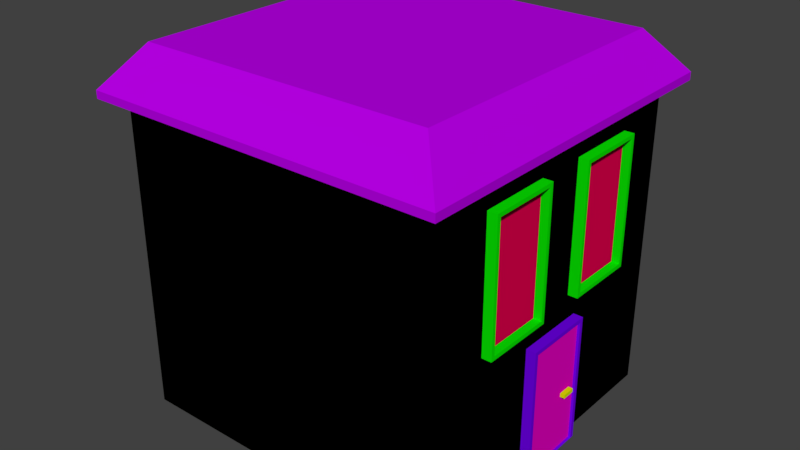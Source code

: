 # Source: House.blend  (saved by Blender 2.78.0; exported with 4.5.12 LTS)
import bpy
from mathutils import Matrix  # noqa: F401  (used for matrix-valued properties, if any)

bpy.ops.wm.read_factory_settings(use_empty=True)
scene = bpy.context.scene
scene.name = 'Scene'

# ---- collections
col_collection_1 = bpy.data.collections.new('Collection 1'); scene.collection.children.link(col_collection_1)

# ---- materials (node trees are filled in below, after node groups)
mat_material_001 = bpy.data.materials.new('Material.001')
mat_material_001.alpha_threshold = 0.0
mat_material_001.use_transparent_shadow = False
mat_material_001.diffuse_color = (0.6706, 0.8, 0.0, 1.0)
mat_material_001.roughness = 0.5
mat_material_002 = bpy.data.materials.new('Material.002')
mat_material_002.alpha_threshold = 0.0
mat_material_002.use_transparent_shadow = False
mat_material_002.diffuse_color = (0.1549, 0.0, 0.8, 1.0)
mat_material_002.roughness = 0.5
mat_material_003 = bpy.data.materials.new('Material.003')
mat_material_003.alpha_threshold = 0.0
mat_material_003.use_transparent_shadow = False
mat_material_003.diffuse_color = (0.8, 0.0, 0.5427, 1.0)
mat_material_003.roughness = 0.5
mat_material_004 = bpy.data.materials.new('Material.004')
mat_material_004.alpha_threshold = 0.0
mat_material_004.use_transparent_shadow = False
mat_material_004.diffuse_color = (0.002649, 0.8, 0.0, 1.0)
mat_material_004.roughness = 0.5
mat_material_006 = bpy.data.materials.new('Material.006')
mat_material_006.alpha_threshold = 0.0
mat_material_006.use_transparent_shadow = False
mat_material_006.diffuse_color = (0.8, 0.0, 0.07855, 1.0)
mat_material_006.roughness = 0.5
mat_material_005 = bpy.data.materials.new('Material.005')
mat_material_005.alpha_threshold = 0.0
mat_material_005.use_transparent_shadow = False
mat_material_005.diffuse_color = (0.8, 0.4287, 0.0, 1.0)
mat_material_005.roughness = 0.5
mat_material_007 = bpy.data.materials.new('Material.007')
mat_material_007.alpha_threshold = 0.0
mat_material_007.use_transparent_shadow = False
mat_material_007.diffuse_color = (0.199, 0.8, 0.8, 1.0)
mat_material_007.roughness = 0.5
mat_material_008 = bpy.data.materials.new('Material.008')
mat_material_008.alpha_threshold = 0.0
mat_material_008.use_transparent_shadow = False
mat_material_008.diffuse_color = (0.4853, 0.0, 0.8, 1.0)
mat_material_008.roughness = 0.5

# ---- material node trees

# ---- world
world_world = bpy.data.worlds.new('World'); scene.world = world_world
world_world.color = (0.05088, 0.05088, 0.05088)
world_world.use_sun_shadow = False
world_world.sun_shadow_jitter_overblur = 0.0
world_world.cycles.sampling_method = 'MANUAL'

# ---- meshes
me_cube_009 = bpy.data.meshes.new('Cube.009')
me_cube_009.from_pydata([(-1.0, -1.0, -1.0), (-1.0, -1.0, 1.0), (-1.0, 1.0, -1.0), (-1.0, 1.0, 1.0), (1.0, -1.0, -1.0), (1.0, -1.0, 1.0), (1.0, 1.0, -1.0), (1.0, 1.0, 1.0)], [], [(0, 1, 3, 2), (2, 3, 7, 6), (6, 7, 5, 4), (4, 5, 1, 0), (2, 6, 4, 0), (7, 3, 1, 5)])
me_cube_009.materials.append(mat_material_001)
me_cube_009.use_remesh_preserve_volume = False
me_cube_009.use_remesh_preserve_attributes = False
me_cube_009.use_mirror_vertex_groups = False
me_cube_009.update()
me_cube_008 = bpy.data.meshes.new('Cube.008')
me_cube_008.from_pydata([(-1.0, -1.0, -2.502), (-1.0, -1.0, 1.0), (-1.0, 1.0, -2.502), (-1.0, 1.0, 1.0), (1.0, -1.0, -2.502), (1.0, -1.0, 1.0), (1.0, 1.0, -2.502), (1.0, 1.0, 1.0), (1.0, 0.8961, 0.8961), (1.0, 0.8961, -2.488), (1.0, -0.8961, -2.488), (1.0, -0.8961, 0.8961), (0.7827, 0.8961, 0.8961), (0.7827, 0.8961, -2.488), (0.7827, -0.8961, -2.488), (0.7827, -0.8961, 0.8961)], [], [(0, 1, 3, 2), (2, 3, 7, 6), (7, 5, 11, 8), (4, 5, 1, 0), (2, 6, 4, 0), (7, 3, 1, 5), (11, 10, 14, 15), (6, 7, 8, 9), (5, 4, 10, 11), (4, 6, 9, 10), (13, 12, 15, 14), (10, 9, 13, 14), (8, 11, 15, 12), (9, 8, 12, 13)])
me_cube_008.polygons.foreach_set('material_index', [0, 0, 0, 0, 0, 0, 0, 0, 0, 0, 1, 0, 0, 0])
me_cube_008.materials.append(mat_material_002)
me_cube_008.materials.append(mat_material_003)
me_cube_008.use_remesh_preserve_volume = False
me_cube_008.use_remesh_preserve_attributes = False
me_cube_008.use_mirror_vertex_groups = False
me_cube_008.update()
me_cube_006 = bpy.data.meshes.new('Cube.006')
me_cube_006.from_pydata([(-1.0, -1.0, -7.42), (-1.0, 2.417, -7.42), (-1.0, 2.417, -11.69), (-1.0, 2.417, -8.185), (-1.0, 4.417, -11.69), (-1.0, 4.417, -8.185), (1.0, 2.417, -11.69), (1.0, 2.417, -8.185), (1.0, 4.417, -11.69), (1.0, 4.417, -8.185), (1.0, 4.313, -8.288), (1.0, 4.313, -11.58), (1.0, 2.521, -11.58), (1.0, 2.521, -8.288), (0.301, 4.313, -8.288), (0.301, 4.313, -11.58), (0.301, 2.521, -11.58), (0.301, 2.521, -8.288), (-1.0, -1.0, -11.69), (-1.0, -1.0, -8.185), (-1.0, 1.0, -11.69), (-1.0, 1.0, -8.185), (1.0, -1.0, -11.69), (1.0, -1.0, -8.185), (1.0, 1.0, -11.69), (1.0, 1.0, -8.185), (1.0, 0.8961, -8.288), (1.0, 0.8961, -11.58), (1.0, -0.8961, -11.58), (1.0, -0.8961, -8.288), (0.301, 0.8961, -8.288), (0.301, 0.8961, -11.58), (0.301, -0.8961, -11.58), (0.301, -0.8961, -8.288)], [], [(2, 3, 5, 4), (4, 5, 9, 8), (9, 7, 13, 10), (6, 7, 3, 2), (4, 8, 6, 2), (9, 5, 3, 7), (13, 12, 16, 17), (8, 9, 10, 11), (7, 6, 12, 13), (6, 8, 11, 12), (15, 14, 17, 16), (12, 11, 15, 16), (10, 13, 17, 14), (11, 10, 14, 15), (18, 19, 21, 20), (20, 21, 25, 24), (25, 23, 29, 26), (22, 23, 19, 18), (20, 24, 22, 18), (25, 21, 19, 23), (29, 28, 32, 33), (24, 25, 26, 27), (23, 22, 28, 29), (22, 24, 27, 28), (31, 30, 33, 32), (28, 27, 31, 32), (26, 29, 33, 30), (27, 26, 30, 31)])
me_cube_006.polygons.foreach_set('material_index', [0, 0, 0, 0, 0, 0, 0, 0, 0, 0, 1, 0, 0, 0, 0, 0, 0, 0, 0, 0, 0, 0, 0, 0, 1, 0, 0, 0])
me_cube_006.materials.append(mat_material_004)
me_cube_006.materials.append(mat_material_006)
me_cube_006.use_remesh_preserve_volume = False
me_cube_006.use_remesh_preserve_attributes = False
me_cube_006.use_mirror_vertex_groups = False
me_cube_006.update()
me_cube_001 = bpy.data.meshes.new('Cube.001')
me_cube_001.from_pydata([(-1.0, -1.0, -1.0), (-1.0, -1.0, 1.0), (-1.0, 1.0, -1.0), (-1.0, 1.0, 1.0), (1.0, -1.0, -1.0), (1.0, -1.0, 1.0), (1.0, 1.0, -1.0), (1.0, 1.0, 1.0), (-1.0, -1.0, -1.0), (-1.0, -1.0, 1.0), (-1.0, 1.0, -1.0), (-1.0, 1.0, 1.0), (1.0, -1.0, -1.0), (1.0, -1.0, 1.0), (1.0, 1.0, -1.0), (1.0, 1.0, 1.0), (-0.8151, -0.8151, 1.0), (-0.8151, 0.8151, 1.0), (0.8151, 0.8151, 1.0), (0.8151, -0.8151, 1.0), (-0.8151, -0.8151, 0.9321), (-0.8151, 0.8151, 0.9321), (0.8151, 0.8151, 0.9321), (0.8151, -0.8151, 0.9321), (-1.114, -1.114, 1.0), (-1.114, 1.114, 1.0), (1.114, 1.114, 1.0), (1.114, -1.114, 1.0), (-1.114, -1.114, 1.05), (-1.114, 1.114, 1.05), (1.114, 1.114, 1.05), (1.114, -1.114, 1.05), (-0.908, -0.908, 1.313), (-0.908, 0.908, 1.313), (0.908, 0.908, 1.313), (0.908, -0.908, 1.313)], [], [(0, 2, 3, 1), (2, 6, 7, 3), (6, 4, 5, 7), (4, 0, 1, 5), (2, 0, 4, 6), (8, 9, 11, 10), (10, 11, 15, 14), (14, 15, 13, 12), (12, 13, 9, 8), (10, 14, 12, 8), (29, 28, 32, 33), (18, 17, 21, 22), (15, 11, 25, 26), (9, 13, 27, 24), (11, 9, 24, 25), (22, 21, 20, 23), (19, 18, 22, 23), (17, 16, 20, 21), (16, 19, 23, 20), (13, 15, 26, 27), (26, 25, 29, 30), (24, 27, 31, 28), (25, 24, 28, 29), (27, 26, 30, 31), (28, 31, 35, 32), (30, 29, 33, 34), (31, 30, 34, 35), (35, 34, 33, 32)])
me_cube_001.polygons.foreach_set('material_index', [0, 0, 0, 0, 0, 0, 0, 0, 0, 0, 2, 0, 0, 0, 0, 1, 0, 0, 0, 0, 2, 2, 2, 2, 2, 2, 2, 2])
me_cube_001.materials.append(mat_material_005)
me_cube_001.materials.append(mat_material_007)
me_cube_001.materials.append(mat_material_008)
me_cube_001.use_remesh_preserve_volume = False
me_cube_001.use_remesh_preserve_attributes = False
me_cube_001.use_mirror_vertex_groups = False
me_cube_001.update()

# ---- objects
ob_cube_008 = bpy.data.objects.new('Cube.008', me_cube_009)
ob_cube_007 = bpy.data.objects.new('Cube.007', me_cube_008)
ob_cube_005 = bpy.data.objects.new('Cube.005', me_cube_006)
ob_cube = bpy.data.objects.new('Cube', me_cube_001)

# ---- transforms, parenting, visibility, modifiers, constraints
ob_cube_008.location = (4.554, 0.6845, 1.584)
ob_cube_008.scale = (0.1745, 0.1825, 0.05084)
ob_cube_008.lineart.crease_threshold = 0.0
ob_cube_007.location = (4.359, 0.1648, 2.499)
ob_cube_007.scale = (0.3116, 1.0, 1.0)
ob_cube_007.lineart.crease_threshold = 0.0
ob_cube_005.location = (4.359, -1.591, 15.85)
ob_cube_005.scale = (0.3116, 1.0, 1.0)
ob_cube_005.lineart.crease_threshold = 0.0
ob_cube.location = (0.0, 0.0, 4.222)
ob_cube.scale = (4.407, 4.407, 4.215)
ob_cube.lineart.crease_threshold = 0.0

# ---- collection membership
col_collection_1.objects.link(ob_cube_008)
col_collection_1.objects.link(ob_cube_007)
col_collection_1.objects.link(ob_cube_005)
col_collection_1.objects.link(ob_cube)

# ---- scene / render settings (as saved in the file)
scene.frame_start = 1; scene.frame_end = 250; scene.frame_set(1)
scene.render.engine = 'BLENDER_EEVEE_NEXT'
scene.render.resolution_percentage = 50
scene.render.dither_intensity = 0.0
scene.cycles.use_denoising = False
scene.cycles.samples = 128
scene.cycles.sampling_pattern = 'TABULATED_SOBOL'
scene.cycles.light_sampling_threshold = 0.0
scene.cycles.use_adaptive_sampling = False
scene.cycles.use_light_tree = False
scene.cycles.blur_glossy = 0.0
scene.cycles.sample_clamp_indirect = 0.0
scene.view_settings.view_transform = 'Standard'
bpy.context.view_layer.update()

# ---- added for rendering (the .blend has no active camera and no usable light): camera, sun
cam_auto = bpy.data.cameras.new('AutoCamera')
cam_auto.lens = 50.0
cam_auto.sensor_width = 36.0
cam_auto.clip_end = 1000.0
ob_auto_camera = bpy.data.objects.new('AutoCamera', cam_auto)
scene.collection.objects.link(ob_auto_camera)
ob_auto_camera.location = (15.7012, -18.8414, 17.4374)
ob_auto_camera.rotation_euler = (1.09748, -7.21219e-08, 0.694738)
scene.camera = ob_auto_camera
light_auto_sun = bpy.data.lights.new('AutoSun', 'SUN')
light_auto_sun.energy = 3.0
light_auto_sun.angle = 0.0523599
ob_auto_sun = bpy.data.objects.new('AutoSun', light_auto_sun)
scene.collection.objects.link(ob_auto_sun)
ob_auto_sun.rotation_euler = (0.872665, 0.174533, 0.523599)
bpy.context.view_layer.update()
